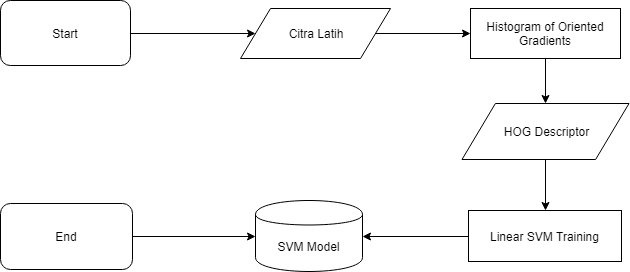

The diagram above was exported from draw.io. Its source (the exported page's mxGraphModel, read from the mxfile embedded in the PNG):
<mxGraphModel dx="1114" dy="773" grid="1" gridSize="10" guides="1" tooltips="1" connect="1" arrows="1" fold="1" page="1" pageScale="1" pageWidth="850" pageHeight="1100" math="0" shadow="0">
  <root>
    <mxCell id="0" />
    <mxCell id="1" parent="0" />
    <mxCell id="gDlEmJZVQH69QpzZwc18-26" style="edgeStyle=orthogonalEdgeStyle;rounded=0;orthogonalLoop=1;jettySize=auto;html=1;exitX=1;exitY=0.5;exitDx=0;exitDy=0;entryX=0;entryY=0.5;entryDx=0;entryDy=0;" parent="1" source="gDlEmJZVQH69QpzZwc18-4" target="gDlEmJZVQH69QpzZwc18-7" edge="1">
      <mxGeometry relative="1" as="geometry" />
    </mxCell>
    <mxCell id="gDlEmJZVQH69QpzZwc18-4" value="Citra Latih" style="shape=parallelogram;perimeter=parallelogramPerimeter;whiteSpace=wrap;html=1;" parent="1" vertex="1">
      <mxGeometry x="340" y="80" width="150" height="50" as="geometry" />
    </mxCell>
    <mxCell id="BwAZ9Ou2ZCfY18u6P8j--4" style="edgeStyle=orthogonalEdgeStyle;rounded=0;orthogonalLoop=1;jettySize=auto;html=1;exitX=0.5;exitY=1;exitDx=0;exitDy=0;" edge="1" parent="1" source="gDlEmJZVQH69QpzZwc18-7" target="gDlEmJZVQH69QpzZwc18-11">
      <mxGeometry relative="1" as="geometry" />
    </mxCell>
    <mxCell id="gDlEmJZVQH69QpzZwc18-7" value="Histogram of Oriented Gradients" style="rounded=0;whiteSpace=wrap;html=1;" parent="1" vertex="1">
      <mxGeometry x="570" y="80" width="150" height="50" as="geometry" />
    </mxCell>
    <mxCell id="BwAZ9Ou2ZCfY18u6P8j--7" style="edgeStyle=orthogonalEdgeStyle;rounded=0;orthogonalLoop=1;jettySize=auto;html=1;exitX=0.5;exitY=1;exitDx=0;exitDy=0;entryX=0.5;entryY=0;entryDx=0;entryDy=0;" edge="1" parent="1" source="gDlEmJZVQH69QpzZwc18-11" target="gDlEmJZVQH69QpzZwc18-15">
      <mxGeometry relative="1" as="geometry" />
    </mxCell>
    <mxCell id="gDlEmJZVQH69QpzZwc18-11" value="&lt;div&gt;HOG Descriptor&lt;br&gt;&lt;/div&gt;" style="shape=parallelogram;perimeter=parallelogramPerimeter;whiteSpace=wrap;html=1;" parent="1" vertex="1">
      <mxGeometry x="561.5" y="175" width="167" height="56" as="geometry" />
    </mxCell>
    <mxCell id="gDlEmJZVQH69QpzZwc18-29" style="edgeStyle=orthogonalEdgeStyle;rounded=0;orthogonalLoop=1;jettySize=auto;html=1;exitX=0;exitY=0.5;exitDx=0;exitDy=0;entryX=1;entryY=0.5;entryDx=0;entryDy=0;" parent="1" source="gDlEmJZVQH69QpzZwc18-15" target="gDlEmJZVQH69QpzZwc18-17" edge="1">
      <mxGeometry relative="1" as="geometry" />
    </mxCell>
    <mxCell id="gDlEmJZVQH69QpzZwc18-15" value="Linear SVM Training" style="rounded=0;whiteSpace=wrap;html=1;" parent="1" vertex="1">
      <mxGeometry x="568" y="282" width="153" height="51" as="geometry" />
    </mxCell>
    <mxCell id="gDlEmJZVQH69QpzZwc18-17" value="SVM Model" style="shape=cylinder;whiteSpace=wrap;html=1;boundedLbl=1;backgroundOutline=1;" parent="1" vertex="1">
      <mxGeometry x="355" y="272" width="107" height="71" as="geometry" />
    </mxCell>
    <mxCell id="BwAZ9Ou2ZCfY18u6P8j--2" style="edgeStyle=orthogonalEdgeStyle;rounded=0;orthogonalLoop=1;jettySize=auto;html=1;exitX=1;exitY=0.5;exitDx=0;exitDy=0;entryX=0;entryY=0.5;entryDx=0;entryDy=0;" edge="1" parent="1" source="lTrw1h_fPgeKyGqx1b-E-1" target="gDlEmJZVQH69QpzZwc18-4">
      <mxGeometry relative="1" as="geometry" />
    </mxCell>
    <mxCell id="lTrw1h_fPgeKyGqx1b-E-1" value="Start" style="rounded=1;whiteSpace=wrap;html=1;" parent="1" vertex="1">
      <mxGeometry x="100" y="72" width="130" height="65" as="geometry" />
    </mxCell>
    <mxCell id="BwAZ9Ou2ZCfY18u6P8j--3" style="edgeStyle=orthogonalEdgeStyle;rounded=0;orthogonalLoop=1;jettySize=auto;html=1;exitX=1;exitY=0.5;exitDx=0;exitDy=0;entryX=0;entryY=0.5;entryDx=0;entryDy=0;" edge="1" parent="1" source="lTrw1h_fPgeKyGqx1b-E-2" target="gDlEmJZVQH69QpzZwc18-17">
      <mxGeometry relative="1" as="geometry" />
    </mxCell>
    <mxCell id="lTrw1h_fPgeKyGqx1b-E-2" value="End" style="rounded=1;whiteSpace=wrap;html=1;" parent="1" vertex="1">
      <mxGeometry x="100" y="275" width="132" height="66" as="geometry" />
    </mxCell>
  </root>
</mxGraphModel>